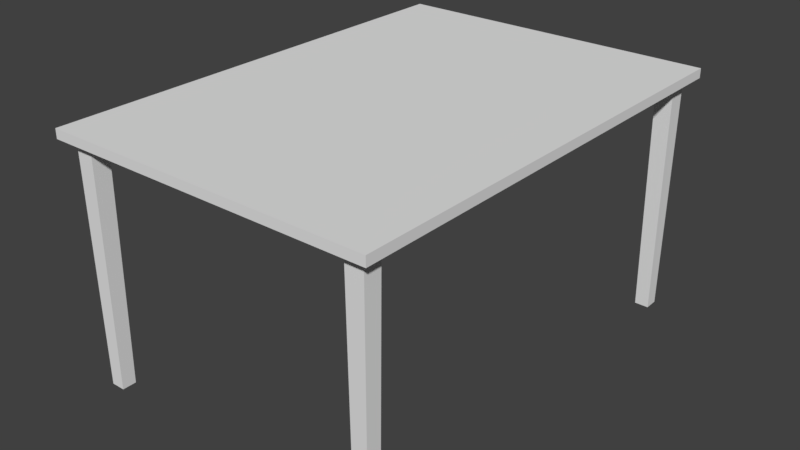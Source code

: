 # Source: Mesa1.blend  (saved by Blender 2.78.0; exported with 4.5.12 LTS)
import bpy
from mathutils import Matrix  # noqa: F401  (used for matrix-valued properties, if any)

bpy.ops.wm.read_factory_settings(use_empty=True)
scene = bpy.context.scene
scene.name = 'Scene'

# ---- collections
col_collection_1 = bpy.data.collections.new('Collection 1'); scene.collection.children.link(col_collection_1)

# ---- world
world_world = bpy.data.worlds.new('World'); scene.world = world_world
world_world.color = (0.05088, 0.05088, 0.05088)
world_world.use_sun_shadow = False
world_world.sun_shadow_jitter_overblur = 0.0
world_world.cycles.sampling_method = 'MANUAL'

# ---- meshes
me_plane = bpy.data.meshes.new('Plane')
me_plane.from_pydata([(-0.6588, 0.8885, -1.029), (-0.6644, 0.8785, 0.0284), (-0.6588, 0.9493, -1.029), (-0.6644, 0.9549, 0.0284), (-0.598, 0.8885, -1.029), (-0.588, 0.8785, 0.0284), (-0.598, 0.9493, -1.029), (-0.588, 0.9549, 0.0284), (-0.7122, 0.0, 0.0), (0.0, 0.0, 0.0), (-0.7122, 1.0, 0.0), (0.0, 1.0, 0.0), (-0.7122, 0.0, 0.04056), (0.0, 0.0, 0.04056), (-0.7122, 1.0, 0.04056), (0.0, 1.0, 0.04056)], [], [(0, 1, 3, 2), (2, 3, 7, 6), (6, 7, 5, 4), (4, 5, 1, 0), (2, 6, 4, 0), (7, 3, 1, 5), (8, 12, 14, 10), (14, 12, 13, 15), (9, 11, 15, 13), (9, 8, 10, 11), (14, 15, 11, 10), (8, 9, 13, 12)])
me_plane.use_remesh_preserve_volume = False
me_plane.use_remesh_preserve_attributes = False
me_plane.use_mirror_vertex_groups = False
me_plane.update()

# ---- objects
ob_plane = bpy.data.objects.new('Plane', me_plane)

# ---- transforms, parenting, visibility, modifiers, constraints
ob_plane.location = (0.0, 0.0, 0.8541)
ob_plane.scale = (0.83, 0.83, 0.83)
ob_plane.lineart.crease_threshold = 0.0
_m = ob_plane.modifiers.new('Mirror', 'MIRROR')
_m.use_axis = (True, True, False)
_m.use_clip = True

# ---- collection membership
col_collection_1.objects.link(ob_plane)

# ---- scene / render settings (as saved in the file)
scene.frame_start = 1; scene.frame_end = 250; scene.frame_set(1)
scene.render.engine = 'BLENDER_EEVEE_NEXT'
scene.render.resolution_percentage = 50
scene.render.dither_intensity = 0.0
scene.cycles.use_denoising = False
scene.cycles.samples = 128
scene.cycles.sampling_pattern = 'TABULATED_SOBOL'
scene.cycles.light_sampling_threshold = 0.0
scene.cycles.use_adaptive_sampling = False
scene.cycles.use_light_tree = False
scene.cycles.blur_glossy = 0.0
scene.cycles.sample_clamp_indirect = 0.0
scene.view_settings.view_transform = 'Standard'
bpy.context.view_layer.update()

# ---- added for rendering (the .blend has no active camera and no usable light): camera, sun
cam_auto = bpy.data.cameras.new('AutoCamera')
cam_auto.lens = 50.0
cam_auto.sensor_width = 36.0
cam_auto.clip_end = 1000.0
ob_auto_camera = bpy.data.objects.new('AutoCamera', cam_auto)
scene.collection.objects.link(ob_auto_camera)
ob_auto_camera.location = (2.05674, -2.46809, 2.08929)
ob_auto_camera.rotation_euler = (1.09748, -7.21219e-08, 0.694738)
scene.camera = ob_auto_camera
light_auto_sun = bpy.data.lights.new('AutoSun', 'SUN')
light_auto_sun.energy = 3.0
light_auto_sun.angle = 0.0523599
ob_auto_sun = bpy.data.objects.new('AutoSun', light_auto_sun)
scene.collection.objects.link(ob_auto_sun)
ob_auto_sun.rotation_euler = (0.872665, 0.174533, 0.523599)
bpy.context.view_layer.update()
